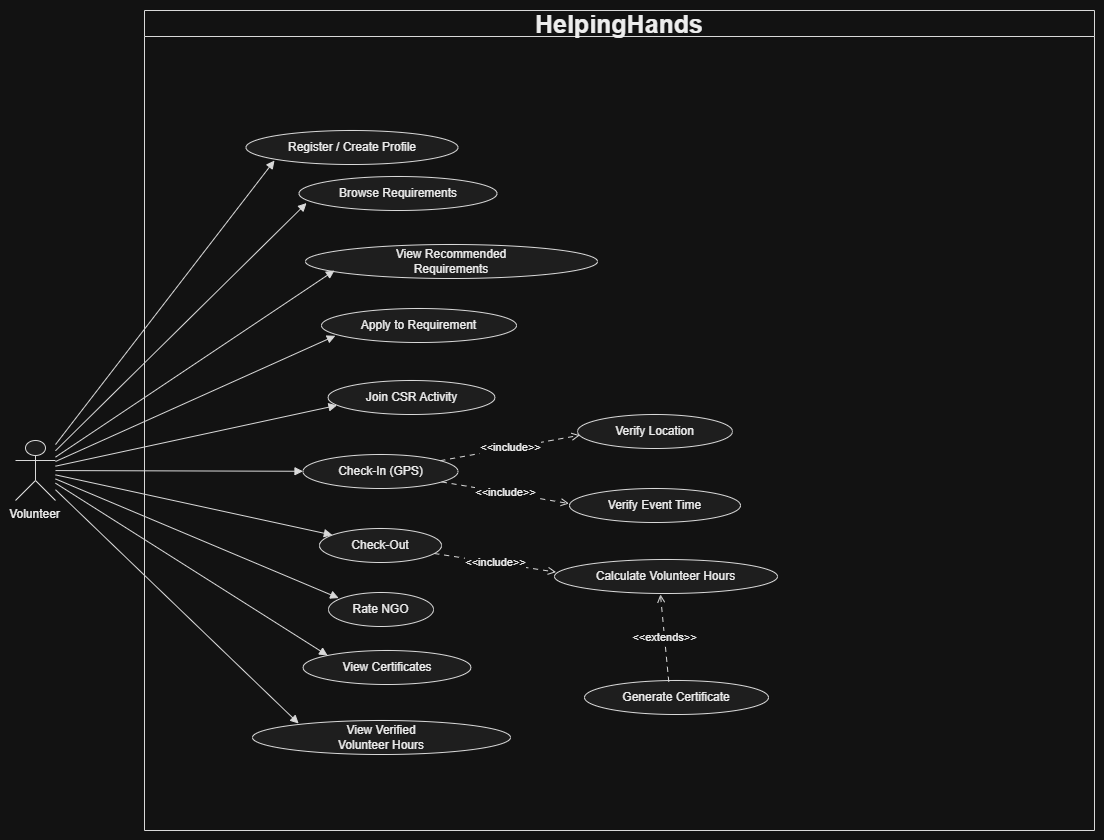

The diagram above was exported from draw.io. Its source (the exported page's mxGraphModel, read from the mxfile embedded in the PNG):
<mxGraphModel dx="1704" dy="439" grid="1" gridSize="10" guides="1" tooltips="1" connect="1" arrows="1" fold="1" page="1" pageScale="1" pageWidth="850" pageHeight="1100" math="0" shadow="0">
  <root>
    <mxCell id="0" />
    <mxCell id="1" parent="0" />
    <UserObject label="" plantUmlData="{&#10;  &quot;data&quot;: &quot;@startuml\nleft to right direction\nskinparam packageStyle rectangle\nskinparam shadowing false\nskinparam actorStyle stickman\n\ntitle HelpingHands (Sahayog) Platform\n\nactor Volunteer\nactor Corporate\nactor NGO\nactor Admin\n\nrectangle \&quot;HelpingHands (Sahayog) Platform\&quot; {\n\n'==========================\n' Volunteer Use Cases\n'==========================\n\nusecase \&quot;Register / Create Profile\&quot; as UC1\nusecase \&quot;Browse Requirements\&quot; as UC2\nusecase \&quot;View Recommended\\nRequirements\&quot; as UC3\nusecase \&quot;Apply to Requirement\&quot; as UC4\nusecase \&quot;Join CSR Activity\&quot; as UC5\nusecase \&quot;Check-In (GPS)\&quot; as UC6\nusecase \&quot;Check-Out\&quot; as UC7\nusecase \&quot;Rate NGO\&quot; as UC8\nusecase \&quot;View Certificates\&quot; as UC9\nusecase \&quot;View Verified\\nVolunteer Hours\&quot; as UC10\n\n'==========================\n' Corporate Use Cases\n'==========================\n\nusecase \&quot;Register Company\&quot; as UC11\nusecase \&quot;Submit Company\\nVerification Information\&quot; as UC12\nusecase \&quot;Discover Verified NGOs\&quot; as UC13\nusecase \&quot;Create / Manage\\nCSR Programme\&quot; as UC14\nusecase \&quot;Create / Manage\\nCSR Activity\&quot; as UC15\nusecase \&quot;Pledge Funds\&quot; as UC16\nusecase \&quot;Pledge Volunteer Hours\&quot; as UC17\nusecase \&quot;Track Participating\\nVolunteers\&quot; as UC18\nusecase \&quot;Generate CSR Report\&quot; as UC19\n\n'==========================\n' NGO Use Cases\n'==========================\n\nusecase \&quot;Register Organisation\&quot; as UC20\nusecase \&quot;Post Requirement\&quot; as UC21\nusecase \&quot;Review Applications\&quot; as UC22\nusecase \&quot;Manage Event\&quot; as UC23\nusecase \&quot;View Volunteer Attendance\&quot; as UC24\nusecase \&quot;View Impact Dashboard\&quot; as UC25\nusecase \&quot;View Funds /\\nDonor Records\&quot; as UC26\n\n'==========================\n' Admin Use Cases\n'==========================\n\nusecase \&quot;Review NGO Verification\&quot; as UC27\nusecase \&quot;Review Corporate Verification\&quot; as UC28\nusecase \&quot;Monitor Platform Analytics\&quot; as UC29\nusecase \&quot;Review Attendance Disputes\&quot; as UC30\nusecase \&quot;Flag / Suspend Accounts\&quot; as UC31\n\n'==========================\n' Shared Use Cases\n'==========================\n\nusecase \&quot;Verify Location\&quot; as UC32\nusecase \&quot;Verify Event Time\&quot; as UC33\nusecase \&quot;Calculate Volunteer Hours\&quot; as UC34\nusecase \&quot;Generate Certificate\&quot; as UC35\n\n}\n\n'===================================================\n' Volunteer Associations\n'===================================================\n\nVolunteer --&gt; UC1\nVolunteer --&gt; UC2\nVolunteer --&gt; UC3\nVolunteer --&gt; UC4\nVolunteer --&gt; UC5\nVolunteer --&gt; UC6\nVolunteer --&gt; UC7\nVolunteer --&gt; UC8\nVolunteer --&gt; UC9\nVolunteer --&gt; UC10\n\n'===================================================\n' Corporate Associations\n'===================================================\n\nCorporate --&gt; UC11\nCorporate --&gt; UC12\nCorporate --&gt; UC13\nCorporate --&gt; UC14\nCorporate --&gt; UC15\nCorporate --&gt; UC16\nCorporate --&gt; UC17\nCorporate --&gt; UC18\nCorporate --&gt; UC19\n\n'===================================================\n' NGO Associations\n'===================================================\n\nNGO --&gt; UC20\nNGO --&gt; UC21\nNGO --&gt; UC22\nNGO --&gt; UC23\nNGO --&gt; UC24\nNGO --&gt; UC25\nNGO --&gt; UC26\n\n'===================================================\n' Admin Associations\n'===================================================\n\nAdmin --&gt; UC27\nAdmin --&gt; UC28\nAdmin --&gt; UC29\nAdmin --&gt; UC30\nAdmin --&gt; UC31\n\n'===================================================\n' Include Relationships\n'===================================================\n\nUC6 ..&gt; UC32 : &lt;&lt;include&gt;&gt;\nUC6 ..&gt; UC33 : &lt;&lt;include&gt;&gt;\nUC7 ..&gt; UC34 : &lt;&lt;include&gt;&gt;\n\n'===================================================\n' Extend Relationship\n'===================================================\n\nUC35 ..&gt; UC34 : &lt;&lt;extend&gt;&gt;\\n[when the required volunteer-hour threshold is reached]\n\n@enduml&quot;,&#10;  &quot;config&quot;: null&#10;}" id="RCOBQn4dvJUvOsvBPCWs-116">
      <mxCell connectable="0" parent="1" style="group;transparentBounds=1;editIcon=1;lockedGroup=0;groupPadding=10;" vertex="1">
        <mxGeometry height="2434" width="817" as="geometry" />
      </mxCell>
    </UserObject>
    <UserObject label="HelpingHands" plantUmlId="rect_0" plantUmlBaseStyle="swimlane;collapsible=0;startSize=26;fillColor=none;strokeColor=#181818;fontColor=#000000;fontSize=13;fontStyle=1;whiteSpace=wrap;" plantUmlBaseValue="HelpingHands (Sahayog) Platform" id="RCOBQn4dvJUvOsvBPCWs-117">
      <mxCell parent="RCOBQn4dvJUvOsvBPCWs-116" style="swimlane;collapsible=0;startSize=26;fillColor=none;strokeColor=#181818;fontColor=#000000;fontSize=25;fontStyle=1;whiteSpace=wrap;" vertex="1">
        <mxGeometry height="820" width="950" x="-660" y="30" as="geometry" />
      </mxCell>
    </UserObject>
    <UserObject label="Register / Create Profile" plantUmlId="uc_1" plantUmlBaseStyle="ellipse;fillColor=#F1F1F1;strokeColor=#181818;whiteSpace=wrap;fontColor=#000000;fontSize=12;" plantUmlBaseValue="Register / Create Profile" id="RCOBQn4dvJUvOsvBPCWs-118">
      <mxCell parent="RCOBQn4dvJUvOsvBPCWs-117" style="ellipse;fillColor=#F1F1F1;strokeColor=#181818;whiteSpace=wrap;fontColor=#000000;fontSize=12;" vertex="1">
        <mxGeometry height="34" width="212" x="101.5" y="120" as="geometry" />
      </mxCell>
    </UserObject>
    <UserObject label="Browse Requirements" plantUmlId="uc_2" plantUmlBaseStyle="ellipse;fillColor=#F1F1F1;strokeColor=#181818;whiteSpace=wrap;fontColor=#000000;fontSize=12;" plantUmlBaseValue="Browse Requirements" id="RCOBQn4dvJUvOsvBPCWs-119">
      <mxCell parent="RCOBQn4dvJUvOsvBPCWs-117" style="ellipse;fillColor=#F1F1F1;strokeColor=#181818;whiteSpace=wrap;fontColor=#000000;fontSize=12;" vertex="1">
        <mxGeometry height="34" width="198" x="154.5" y="166" as="geometry" />
      </mxCell>
    </UserObject>
    <UserObject label="View Recommended&#10;Requirements" plantUmlId="uc_3" plantUmlBaseStyle="ellipse;fillColor=#F1F1F1;strokeColor=#181818;whiteSpace=wrap;fontColor=#000000;fontSize=12;" plantUmlBaseValue="View Recommended&#10;Requirements" id="RCOBQn4dvJUvOsvBPCWs-120">
      <mxCell parent="RCOBQn4dvJUvOsvBPCWs-117" style="ellipse;fillColor=#F1F1F1;strokeColor=#181818;whiteSpace=wrap;fontColor=#000000;fontSize=12;" vertex="1">
        <mxGeometry height="34" width="292" x="161" y="234" as="geometry" />
      </mxCell>
    </UserObject>
    <UserObject label="Apply to Requirement" plantUmlId="uc_4" plantUmlBaseStyle="ellipse;fillColor=#F1F1F1;strokeColor=#181818;whiteSpace=wrap;fontColor=#000000;fontSize=12;" plantUmlBaseValue="Apply to Requirement" id="RCOBQn4dvJUvOsvBPCWs-121">
      <mxCell parent="RCOBQn4dvJUvOsvBPCWs-117" style="ellipse;fillColor=#F1F1F1;strokeColor=#181818;whiteSpace=wrap;fontColor=#000000;fontSize=12;" vertex="1">
        <mxGeometry height="34" width="195" x="177" y="298" as="geometry" />
      </mxCell>
    </UserObject>
    <UserObject label="Join CSR Activity" plantUmlId="uc_5" plantUmlBaseStyle="ellipse;fillColor=#F1F1F1;strokeColor=#181818;whiteSpace=wrap;fontColor=#000000;fontSize=12;" plantUmlBaseValue="Join CSR Activity" id="RCOBQn4dvJUvOsvBPCWs-122">
      <mxCell parent="RCOBQn4dvJUvOsvBPCWs-117" style="ellipse;fillColor=#F1F1F1;strokeColor=#181818;whiteSpace=wrap;fontColor=#000000;fontSize=12;" vertex="1">
        <mxGeometry height="34" width="167" x="183.5" y="370" as="geometry" />
      </mxCell>
    </UserObject>
    <UserObject label="Check-In (GPS)" plantUmlId="uc_6" plantUmlBaseStyle="ellipse;fillColor=#F1F1F1;strokeColor=#181818;whiteSpace=wrap;fontColor=#000000;fontSize=12;" plantUmlBaseValue="Check-In (GPS)" id="RCOBQn4dvJUvOsvBPCWs-123">
      <mxCell parent="RCOBQn4dvJUvOsvBPCWs-117" style="ellipse;fillColor=#F1F1F1;strokeColor=#181818;whiteSpace=wrap;fontColor=#000000;fontSize=12;" vertex="1">
        <mxGeometry height="34" width="155" x="158.5" y="444" as="geometry" />
      </mxCell>
    </UserObject>
    <UserObject label="Check-Out" plantUmlId="uc_7" plantUmlBaseStyle="ellipse;fillColor=#F1F1F1;strokeColor=#181818;whiteSpace=wrap;fontColor=#000000;fontSize=12;" plantUmlBaseValue="Check-Out" id="RCOBQn4dvJUvOsvBPCWs-124">
      <mxCell parent="RCOBQn4dvJUvOsvBPCWs-117" style="ellipse;fillColor=#F1F1F1;strokeColor=#181818;whiteSpace=wrap;fontColor=#000000;fontSize=12;" vertex="1">
        <mxGeometry height="34" width="122" x="175" y="518" as="geometry" />
      </mxCell>
    </UserObject>
    <UserObject label="Rate NGO" plantUmlId="uc_8" plantUmlBaseStyle="ellipse;fillColor=#F1F1F1;strokeColor=#181818;whiteSpace=wrap;fontColor=#000000;fontSize=12;" plantUmlBaseValue="Rate NGO" id="RCOBQn4dvJUvOsvBPCWs-125">
      <mxCell parent="RCOBQn4dvJUvOsvBPCWs-117" style="ellipse;fillColor=#F1F1F1;strokeColor=#181818;whiteSpace=wrap;fontColor=#000000;fontSize=12;" vertex="1">
        <mxGeometry height="34" width="105" x="184" y="582" as="geometry" />
      </mxCell>
    </UserObject>
    <UserObject label="View Certificates" plantUmlId="uc_9" plantUmlBaseStyle="ellipse;fillColor=#F1F1F1;strokeColor=#181818;whiteSpace=wrap;fontColor=#000000;fontSize=12;" plantUmlBaseValue="View Certificates" id="RCOBQn4dvJUvOsvBPCWs-126">
      <mxCell parent="RCOBQn4dvJUvOsvBPCWs-117" style="ellipse;fillColor=#F1F1F1;strokeColor=#181818;whiteSpace=wrap;fontColor=#000000;fontSize=12;" vertex="1">
        <mxGeometry height="34" width="168" x="158.5" y="640" as="geometry" />
      </mxCell>
    </UserObject>
    <UserObject label="View Verified&#10;Volunteer Hours" plantUmlId="uc_10" plantUmlBaseStyle="ellipse;fillColor=#F1F1F1;strokeColor=#181818;whiteSpace=wrap;fontColor=#000000;fontSize=12;" plantUmlBaseValue="View Verified&#10;Volunteer Hours" id="RCOBQn4dvJUvOsvBPCWs-127">
      <mxCell parent="RCOBQn4dvJUvOsvBPCWs-117" style="ellipse;fillColor=#F1F1F1;strokeColor=#181818;whiteSpace=wrap;fontColor=#000000;fontSize=12;" vertex="1">
        <mxGeometry height="34" width="258" x="108" y="710" as="geometry" />
      </mxCell>
    </UserObject>
    <UserObject label="Generate Certificate" plantUmlId="uc_32" plantUmlBaseStyle="ellipse;fillColor=#F1F1F1;strokeColor=#181818;whiteSpace=wrap;fontColor=#000000;fontSize=12;" plantUmlBaseValue="Generate Certificate" id="RCOBQn4dvJUvOsvBPCWs-128">
      <mxCell parent="RCOBQn4dvJUvOsvBPCWs-117" style="ellipse;fillColor=#F1F1F1;strokeColor=#181818;whiteSpace=wrap;fontColor=#000000;fontSize=12;" vertex="1">
        <mxGeometry height="34" width="184" x="440" y="670" as="geometry" />
      </mxCell>
    </UserObject>
    <UserObject label="Verify Location" plantUmlId="uc_33" plantUmlBaseStyle="ellipse;fillColor=#F1F1F1;strokeColor=#181818;whiteSpace=wrap;fontColor=#000000;fontSize=12;" plantUmlBaseValue="Verify Location" id="RCOBQn4dvJUvOsvBPCWs-129">
      <mxCell parent="RCOBQn4dvJUvOsvBPCWs-117" style="ellipse;fillColor=#F1F1F1;strokeColor=#181818;whiteSpace=wrap;fontColor=#000000;fontSize=12;" vertex="1">
        <mxGeometry height="34" width="155" x="433" y="404" as="geometry" />
      </mxCell>
    </UserObject>
    <UserObject label="Verify Event Time" plantUmlId="uc_34" plantUmlBaseStyle="ellipse;fillColor=#F1F1F1;strokeColor=#181818;whiteSpace=wrap;fontColor=#000000;fontSize=12;" plantUmlBaseValue="Verify Event Time" id="RCOBQn4dvJUvOsvBPCWs-130">
      <mxCell parent="RCOBQn4dvJUvOsvBPCWs-117" style="ellipse;fillColor=#F1F1F1;strokeColor=#181818;whiteSpace=wrap;fontColor=#000000;fontSize=12;" vertex="1">
        <mxGeometry height="34" width="171" x="425" y="478" as="geometry" />
      </mxCell>
    </UserObject>
    <UserObject label="Calculate Volunteer Hours" plantUmlId="uc_35" plantUmlBaseStyle="ellipse;fillColor=#F1F1F1;strokeColor=#181818;whiteSpace=wrap;fontColor=#000000;fontSize=12;" plantUmlBaseValue="Calculate Volunteer Hours" id="RCOBQn4dvJUvOsvBPCWs-131">
      <mxCell parent="RCOBQn4dvJUvOsvBPCWs-117" style="ellipse;fillColor=#F1F1F1;strokeColor=#181818;whiteSpace=wrap;fontColor=#000000;fontSize=12;" vertex="1">
        <mxGeometry height="34" width="223" x="410" y="549" as="geometry" />
      </mxCell>
    </UserObject>
    <UserObject label="&amp;lt;&amp;lt;include&amp;gt;&amp;gt;" plantUmlId="rel_75" plantUmlBaseStyle="endArrow=open;dashed=1;dashPattern=5 5;strokeColor=#181818;fontColor=#000000;fontSize=11;edgeStyle=none;rounded=0;html=1;" plantUmlBaseValue="«include»" id="RCOBQn4dvJUvOsvBPCWs-132">
      <mxCell edge="1" parent="RCOBQn4dvJUvOsvBPCWs-117" source="RCOBQn4dvJUvOsvBPCWs-123" style="endArrow=open;dashed=1;dashPattern=5 5;strokeColor=#181818;fontColor=#000000;fontSize=11;edgeStyle=none;rounded=0;html=1;entryX=0.015;entryY=0.61;entryDx=0;entryDy=0;entryPerimeter=0;" target="RCOBQn4dvJUvOsvBPCWs-129">
        <mxGeometry relative="1" as="geometry" />
      </mxCell>
    </UserObject>
    <UserObject label="&amp;lt;&amp;lt;include&amp;gt;&amp;gt;" plantUmlId="rel_76" plantUmlBaseStyle="endArrow=open;dashed=1;dashPattern=5 5;strokeColor=#181818;fontColor=#000000;fontSize=11;edgeStyle=none;rounded=0;html=1;" plantUmlBaseValue="«include»" id="RCOBQn4dvJUvOsvBPCWs-133">
      <mxCell edge="1" parent="RCOBQn4dvJUvOsvBPCWs-117" source="RCOBQn4dvJUvOsvBPCWs-123" style="endArrow=open;dashed=1;dashPattern=5 5;strokeColor=#181818;fontColor=#000000;fontSize=11;edgeStyle=none;rounded=0;html=1;entryX=-0.003;entryY=0.443;entryDx=0;entryDy=0;entryPerimeter=0;" target="RCOBQn4dvJUvOsvBPCWs-130">
        <mxGeometry relative="1" as="geometry" />
      </mxCell>
    </UserObject>
    <UserObject label="&amp;lt;&amp;lt;include&amp;gt;&amp;gt;" plantUmlId="rel_77" plantUmlBaseStyle="endArrow=open;dashed=1;dashPattern=5 5;strokeColor=#181818;fontColor=#000000;fontSize=11;edgeStyle=none;rounded=0;html=1;" plantUmlBaseValue="«include»" id="RCOBQn4dvJUvOsvBPCWs-134">
      <mxCell edge="1" parent="RCOBQn4dvJUvOsvBPCWs-117" source="RCOBQn4dvJUvOsvBPCWs-124" style="endArrow=open;dashed=1;dashPattern=5 5;strokeColor=#181818;fontColor=#000000;fontSize=11;edgeStyle=none;rounded=0;html=1;entryX=0.007;entryY=0.371;entryDx=0;entryDy=0;entryPerimeter=0;" target="RCOBQn4dvJUvOsvBPCWs-131">
        <mxGeometry relative="1" as="geometry" />
      </mxCell>
    </UserObject>
    <UserObject label="&amp;lt;&amp;lt;extends&amp;gt;&amp;gt;" plantUmlId="rel_76" plantUmlBaseStyle="endArrow=open;dashed=1;dashPattern=5 5;strokeColor=#181818;fontColor=#000000;fontSize=11;edgeStyle=none;rounded=0;html=1;" plantUmlBaseValue="«include»" id="RCOBQn4dvJUvOsvBPCWs-135">
      <mxCell edge="1" parent="RCOBQn4dvJUvOsvBPCWs-117" source="RCOBQn4dvJUvOsvBPCWs-128" style="endArrow=open;dashed=1;dashPattern=5 5;strokeColor=#181818;fontColor=#000000;fontSize=11;edgeStyle=none;rounded=0;html=1;entryX=0.475;entryY=1.028;entryDx=0;entryDy=0;entryPerimeter=0;exitX=0.458;exitY=0.035;exitDx=0;exitDy=0;exitPerimeter=0;" target="RCOBQn4dvJUvOsvBPCWs-131">
        <mxGeometry relative="1" as="geometry">
          <mxPoint x="453" y="684.5" as="sourcePoint" />
          <mxPoint x="587" y="701.5" as="targetPoint" />
        </mxGeometry>
      </mxCell>
    </UserObject>
    <UserObject label="" plantUmlId="actor_36" plantUmlBaseStyle="shape=umlActor;html=1;fillColor=#F1F1F1;strokeColor=#181818;fontColor=#000000;fontSize=12;" plantUmlBaseValue="" id="RCOBQn4dvJUvOsvBPCWs-136">
      <mxCell parent="1" style="shape=umlActor;html=1;fillColor=#F1F1F1;strokeColor=#181818;fontColor=#000000;fontSize=12;" vertex="1">
        <mxGeometry height="60" width="40" x="-789" y="460" as="geometry" />
      </mxCell>
    </UserObject>
    <UserObject label="" plantUmlId="rel_44" plantUmlBaseStyle="endArrow=block;endFill=1;strokeColor=#181818;fontColor=#000000;fontSize=11;edgeStyle=none;rounded=0;html=1;" plantUmlBaseValue="" id="RCOBQn4dvJUvOsvBPCWs-137">
      <mxCell edge="1" parent="1" source="RCOBQn4dvJUvOsvBPCWs-136" style="endArrow=block;endFill=1;strokeColor=#181818;fontColor=#000000;fontSize=11;edgeStyle=none;rounded=0;html=1;">
        <mxGeometry relative="1" as="geometry">
          <mxPoint x="-530" y="180" as="targetPoint" />
        </mxGeometry>
      </mxCell>
    </UserObject>
    <UserObject label="" plantUmlId="rel_45" plantUmlBaseStyle="endArrow=block;endFill=1;strokeColor=#181818;fontColor=#000000;fontSize=11;edgeStyle=none;rounded=0;html=1;" plantUmlBaseValue="" id="RCOBQn4dvJUvOsvBPCWs-138">
      <mxCell edge="1" parent="1" source="RCOBQn4dvJUvOsvBPCWs-136" style="endArrow=block;endFill=1;strokeColor=#181818;fontColor=#000000;fontSize=11;edgeStyle=none;rounded=0;html=1;entryX=0.038;entryY=0.781;entryDx=0;entryDy=0;entryPerimeter=0;" target="RCOBQn4dvJUvOsvBPCWs-119">
        <mxGeometry relative="1" as="geometry">
          <mxPoint x="-490" y="220" as="targetPoint" />
        </mxGeometry>
      </mxCell>
    </UserObject>
    <UserObject label="" plantUmlId="rel_46" plantUmlBaseStyle="endArrow=block;endFill=1;strokeColor=#181818;fontColor=#000000;fontSize=11;edgeStyle=none;rounded=0;html=1;" plantUmlBaseValue="" id="RCOBQn4dvJUvOsvBPCWs-139">
      <mxCell edge="1" parent="1" source="RCOBQn4dvJUvOsvBPCWs-136" style="endArrow=block;endFill=1;strokeColor=#181818;fontColor=#000000;fontSize=11;edgeStyle=none;rounded=0;html=1;">
        <mxGeometry relative="1" as="geometry">
          <mxPoint x="-470" y="290" as="targetPoint" />
        </mxGeometry>
      </mxCell>
    </UserObject>
    <UserObject label="" plantUmlId="rel_47" plantUmlBaseStyle="endArrow=block;endFill=1;strokeColor=#181818;fontColor=#000000;fontSize=11;edgeStyle=none;rounded=0;html=1;" plantUmlBaseValue="" id="RCOBQn4dvJUvOsvBPCWs-140">
      <mxCell edge="1" parent="1" source="RCOBQn4dvJUvOsvBPCWs-136" style="endArrow=block;endFill=1;strokeColor=#181818;fontColor=#000000;fontSize=11;edgeStyle=none;rounded=0;html=1;entryX=0.071;entryY=0.803;entryDx=0;entryDy=0;entryPerimeter=0;" target="RCOBQn4dvJUvOsvBPCWs-121">
        <mxGeometry relative="1" as="geometry" />
      </mxCell>
    </UserObject>
    <UserObject label="" plantUmlId="rel_48" plantUmlBaseStyle="endArrow=block;endFill=1;strokeColor=#181818;fontColor=#000000;fontSize=11;edgeStyle=none;rounded=0;html=1;" plantUmlBaseValue="" id="RCOBQn4dvJUvOsvBPCWs-141">
      <mxCell edge="1" parent="1" source="RCOBQn4dvJUvOsvBPCWs-136" style="endArrow=block;endFill=1;strokeColor=#181818;fontColor=#000000;fontSize=11;edgeStyle=none;rounded=0;html=1;entryX=0.054;entryY=0.732;entryDx=0;entryDy=0;entryPerimeter=0;" target="RCOBQn4dvJUvOsvBPCWs-122">
        <mxGeometry relative="1" as="geometry" />
      </mxCell>
    </UserObject>
    <UserObject label="" plantUmlId="rel_49" plantUmlBaseStyle="endArrow=block;endFill=1;strokeColor=#181818;fontColor=#000000;fontSize=11;edgeStyle=none;rounded=0;html=1;" plantUmlBaseValue="" id="RCOBQn4dvJUvOsvBPCWs-142">
      <mxCell edge="1" parent="1" source="RCOBQn4dvJUvOsvBPCWs-136" style="endArrow=block;endFill=1;strokeColor=#181818;fontColor=#000000;fontSize=11;edgeStyle=none;rounded=0;html=1;" target="RCOBQn4dvJUvOsvBPCWs-123">
        <mxGeometry relative="1" as="geometry" />
      </mxCell>
    </UserObject>
    <UserObject label="" plantUmlId="rel_50" plantUmlBaseStyle="endArrow=block;endFill=1;strokeColor=#181818;fontColor=#000000;fontSize=11;edgeStyle=none;rounded=0;html=1;" plantUmlBaseValue="" id="RCOBQn4dvJUvOsvBPCWs-143">
      <mxCell edge="1" parent="1" source="RCOBQn4dvJUvOsvBPCWs-136" style="endArrow=block;endFill=1;strokeColor=#181818;fontColor=#000000;fontSize=11;edgeStyle=none;rounded=0;html=1;" target="RCOBQn4dvJUvOsvBPCWs-124">
        <mxGeometry relative="1" as="geometry" />
      </mxCell>
    </UserObject>
    <UserObject label="" plantUmlId="rel_51" plantUmlBaseStyle="endArrow=block;endFill=1;strokeColor=#181818;fontColor=#000000;fontSize=11;edgeStyle=none;rounded=0;html=1;" plantUmlBaseValue="" id="RCOBQn4dvJUvOsvBPCWs-144">
      <mxCell edge="1" parent="1" source="RCOBQn4dvJUvOsvBPCWs-136" style="endArrow=block;endFill=1;strokeColor=#181818;fontColor=#000000;fontSize=11;edgeStyle=none;rounded=0;html=1;entryX=0.097;entryY=0.164;entryDx=0;entryDy=0;entryPerimeter=0;" target="RCOBQn4dvJUvOsvBPCWs-125">
        <mxGeometry relative="1" as="geometry" />
      </mxCell>
    </UserObject>
    <UserObject label="" plantUmlId="rel_52" plantUmlBaseStyle="endArrow=block;endFill=1;strokeColor=#181818;fontColor=#000000;fontSize=11;edgeStyle=none;rounded=0;html=1;" plantUmlBaseValue="" id="RCOBQn4dvJUvOsvBPCWs-145">
      <mxCell edge="1" parent="1" source="RCOBQn4dvJUvOsvBPCWs-136" style="endArrow=block;endFill=1;strokeColor=#181818;fontColor=#000000;fontSize=11;edgeStyle=none;rounded=0;html=1;entryX=0;entryY=0;entryDx=0;entryDy=0;" target="RCOBQn4dvJUvOsvBPCWs-126">
        <mxGeometry relative="1" as="geometry" />
      </mxCell>
    </UserObject>
    <UserObject label="" plantUmlId="rel_53" plantUmlBaseStyle="endArrow=block;endFill=1;strokeColor=#181818;fontColor=#000000;fontSize=11;edgeStyle=none;rounded=0;html=1;" plantUmlBaseValue="" id="RCOBQn4dvJUvOsvBPCWs-146">
      <mxCell edge="1" parent="1" source="RCOBQn4dvJUvOsvBPCWs-136" style="endArrow=block;endFill=1;strokeColor=#181818;fontColor=#000000;fontSize=11;edgeStyle=none;rounded=0;html=1;entryX=0.179;entryY=0.09;entryDx=0;entryDy=0;entryPerimeter=0;" target="RCOBQn4dvJUvOsvBPCWs-127">
        <mxGeometry relative="1" as="geometry" />
      </mxCell>
    </UserObject>
    <UserObject label="Volunteer" plantUmlId="actorlbl_37" plantUmlBaseStyle="text;html=1;align=center;verticalAlign=top;fontColor=#000000;fontSize=12;" plantUmlBaseValue="Volunteer" id="RCOBQn4dvJUvOsvBPCWs-147">
      <mxCell parent="1" style="text;html=1;align=center;verticalAlign=top;fontColor=#000000;fontSize=12;" vertex="1">
        <mxGeometry height="16" width="67" x="-804" y="520" as="geometry" />
      </mxCell>
    </UserObject>
  </root>
</mxGraphModel>